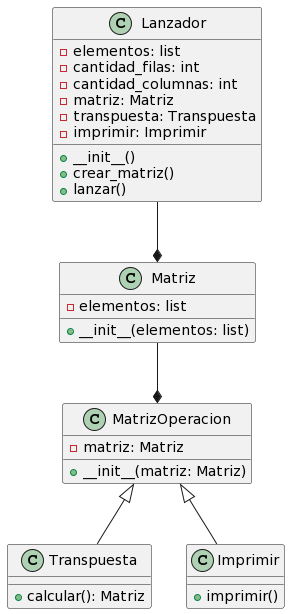

The diagram above was rendered by PlantUML. Its source (embedded in the PNG):
@startuml
class Matriz {
    - elementos: list
    + __init__(elementos: list)
}

class MatrizOperacion {
    - matriz: Matriz
    + __init__(matriz: Matriz)
}

class Transpuesta {
    + calcular(): Matriz
}

class Imprimir {
    + imprimir()
}

class Lanzador {
    - elementos: list
    - cantidad_filas: int
    - cantidad_columnas: int
    - matriz: Matriz
    - transpuesta: Transpuesta
    - imprimir: Imprimir
    + __init__()
    + crear_matriz()
    + lanzar()
}

MatrizOperacion <|-- Transpuesta
MatrizOperacion <|-- Imprimir

Matriz --* MatrizOperacion
Lanzador --* Matriz
@enduml